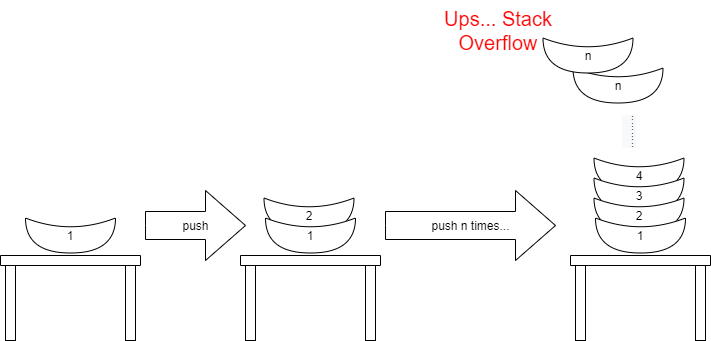

The diagram above was exported from draw.io. Its source (the exported page's mxGraphModel, read from the mxfile embedded in the PNG):
<mxGraphModel dx="1422" dy="804" grid="1" gridSize="10" guides="1" tooltips="1" connect="1" arrows="1" fold="1" page="1" pageScale="1" pageWidth="827" pageHeight="1169" math="0" shadow="0">
  <root>
    <mxCell id="0" />
    <mxCell id="1" parent="0" />
    <mxCell id="yzoA2De4SKMc2q74jEND-6" value="2" style="shape=xor;whiteSpace=wrap;html=1;rotation=90;horizontal=0;" vertex="1" parent="1">
      <mxGeometry x="396" y="350" width="35" height="90" as="geometry" />
    </mxCell>
    <mxCell id="yzoA2De4SKMc2q74jEND-1" value="" style="rounded=0;whiteSpace=wrap;html=1;" vertex="1" parent="1">
      <mxGeometry x="350" y="440" width="10" height="80" as="geometry" />
    </mxCell>
    <mxCell id="yzoA2De4SKMc2q74jEND-2" value="" style="rounded=0;whiteSpace=wrap;html=1;" vertex="1" parent="1">
      <mxGeometry x="470" y="440" width="10" height="80" as="geometry" />
    </mxCell>
    <mxCell id="yzoA2De4SKMc2q74jEND-4" value="" style="rounded=0;whiteSpace=wrap;html=1;rotation=90;" vertex="1" parent="1">
      <mxGeometry x="410" y="370" width="10" height="140" as="geometry" />
    </mxCell>
    <mxCell id="yzoA2De4SKMc2q74jEND-5" value="1" style="shape=xor;whiteSpace=wrap;html=1;rotation=90;horizontal=0;" vertex="1" parent="1">
      <mxGeometry x="397.5" y="370" width="35" height="90" as="geometry" />
    </mxCell>
    <mxCell id="yzoA2De4SKMc2q74jEND-12" value="" style="rounded=0;whiteSpace=wrap;html=1;" vertex="1" parent="1">
      <mxGeometry x="110" y="440" width="10" height="80" as="geometry" />
    </mxCell>
    <mxCell id="yzoA2De4SKMc2q74jEND-13" value="" style="rounded=0;whiteSpace=wrap;html=1;" vertex="1" parent="1">
      <mxGeometry x="230" y="440" width="10" height="80" as="geometry" />
    </mxCell>
    <mxCell id="yzoA2De4SKMc2q74jEND-14" value="" style="rounded=0;whiteSpace=wrap;html=1;rotation=90;" vertex="1" parent="1">
      <mxGeometry x="170" y="370" width="10" height="140" as="geometry" />
    </mxCell>
    <mxCell id="yzoA2De4SKMc2q74jEND-15" value="1" style="shape=xor;whiteSpace=wrap;html=1;rotation=90;horizontal=0;" vertex="1" parent="1">
      <mxGeometry x="157.5" y="370" width="35" height="90" as="geometry" />
    </mxCell>
    <mxCell id="yzoA2De4SKMc2q74jEND-23" value="4" style="shape=xor;whiteSpace=wrap;html=1;rotation=90;horizontal=0;" vertex="1" parent="1">
      <mxGeometry x="726" y="310" width="35" height="90" as="geometry" />
    </mxCell>
    <mxCell id="yzoA2De4SKMc2q74jEND-24" value="3" style="shape=xor;whiteSpace=wrap;html=1;rotation=90;horizontal=0;" vertex="1" parent="1">
      <mxGeometry x="726" y="330" width="35" height="90" as="geometry" />
    </mxCell>
    <mxCell id="yzoA2De4SKMc2q74jEND-25" value="2" style="shape=xor;whiteSpace=wrap;html=1;rotation=90;horizontal=0;" vertex="1" parent="1">
      <mxGeometry x="726" y="350" width="35" height="90" as="geometry" />
    </mxCell>
    <mxCell id="yzoA2De4SKMc2q74jEND-26" value="" style="rounded=0;whiteSpace=wrap;html=1;" vertex="1" parent="1">
      <mxGeometry x="680" y="440" width="10" height="80" as="geometry" />
    </mxCell>
    <mxCell id="yzoA2De4SKMc2q74jEND-27" value="" style="rounded=0;whiteSpace=wrap;html=1;" vertex="1" parent="1">
      <mxGeometry x="800" y="440" width="10" height="80" as="geometry" />
    </mxCell>
    <mxCell id="yzoA2De4SKMc2q74jEND-28" value="" style="rounded=0;whiteSpace=wrap;html=1;rotation=90;" vertex="1" parent="1">
      <mxGeometry x="740" y="370" width="10" height="140" as="geometry" />
    </mxCell>
    <mxCell id="yzoA2De4SKMc2q74jEND-29" value="1" style="shape=xor;whiteSpace=wrap;html=1;rotation=90;horizontal=0;" vertex="1" parent="1">
      <mxGeometry x="727.5" y="370" width="35" height="90" as="geometry" />
    </mxCell>
    <mxCell id="yzoA2De4SKMc2q74jEND-31" value="push" style="html=1;shadow=0;dashed=0;align=center;verticalAlign=middle;shape=mxgraph.arrows2.arrow;dy=0.6;dx=40;notch=0;" vertex="1" parent="1">
      <mxGeometry x="250" y="370" width="100" height="70" as="geometry" />
    </mxCell>
    <mxCell id="yzoA2De4SKMc2q74jEND-33" value="push n times..." style="html=1;shadow=0;dashed=0;align=center;verticalAlign=middle;shape=mxgraph.arrows2.arrow;dy=0.6;dx=40;notch=0;" vertex="1" parent="1">
      <mxGeometry x="490" y="370" width="170" height="70" as="geometry" />
    </mxCell>
    <mxCell id="yzoA2De4SKMc2q74jEND-36" value="n" style="shape=xor;whiteSpace=wrap;html=1;rotation=90;horizontal=0;" vertex="1" parent="1">
      <mxGeometry x="705" y="220" width="35" height="90" as="geometry" />
    </mxCell>
    <mxCell id="yzoA2De4SKMc2q74jEND-37" value="&lt;span style=&quot;color: rgb(0 , 0 , 0) ; font-family: &amp;#34;helvetica&amp;#34; ; font-size: 12px ; font-style: normal ; font-weight: 400 ; letter-spacing: normal ; text-align: center ; text-indent: 0px ; text-transform: none ; word-spacing: 0px ; background-color: rgb(248 , 249 , 250) ; display: inline ; float: none&quot;&gt;..........&lt;/span&gt;" style="text;whiteSpace=wrap;html=1;horizontal=0;" vertex="1" parent="1">
      <mxGeometry x="720" y="300" width="50" height="30" as="geometry" />
    </mxCell>
    <mxCell id="yzoA2De4SKMc2q74jEND-38" value="n" style="shape=xor;whiteSpace=wrap;html=1;rotation=90;horizontal=0;" vertex="1" parent="1">
      <mxGeometry x="675" y="190" width="35" height="90" as="geometry" />
    </mxCell>
    <mxCell id="yzoA2De4SKMc2q74jEND-40" value="&lt;div style=&quot;text-align: center&quot;&gt;&lt;font color=&quot;#ff0303&quot; style=&quot;font-size: 20px&quot;&gt;Ups... Stack Overflow&lt;/font&gt;&lt;/div&gt;" style="text;whiteSpace=wrap;html=1;" vertex="1" parent="1">
      <mxGeometry x="527.5" y="180" width="147.5" height="30" as="geometry" />
    </mxCell>
  </root>
</mxGraphModel>